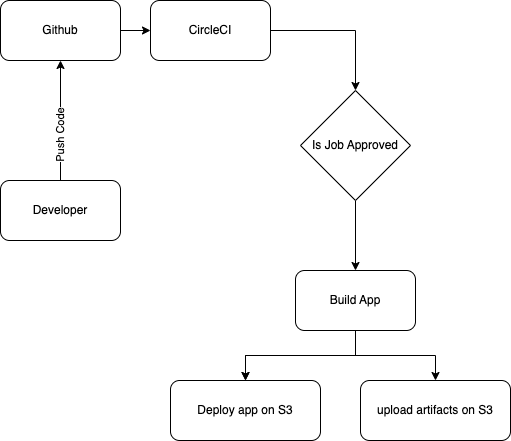

The diagram above was exported from draw.io. Its source (the exported page's mxGraphModel, read from the mxfile embedded in the PNG):
<mxGraphModel dx="954" dy="530" grid="1" gridSize="10" guides="1" tooltips="1" connect="1" arrows="1" fold="1" page="1" pageScale="1" pageWidth="827" pageHeight="1169" math="0" shadow="0">
  <root>
    <mxCell id="0" />
    <mxCell id="1" parent="0" />
    <mxCell id="3DbeITS9zAkTIqsN0w3--3" value="" style="edgeStyle=orthogonalEdgeStyle;rounded=0;orthogonalLoop=1;jettySize=auto;html=1;" edge="1" parent="1" source="3DbeITS9zAkTIqsN0w3--1" target="3DbeITS9zAkTIqsN0w3--2">
      <mxGeometry relative="1" as="geometry" />
    </mxCell>
    <mxCell id="3DbeITS9zAkTIqsN0w3--5" value="" style="edgeStyle=orthogonalEdgeStyle;rounded=0;orthogonalLoop=1;jettySize=auto;html=1;entryX=0.5;entryY=1;entryDx=0;entryDy=0;" edge="1" parent="1" source="3DbeITS9zAkTIqsN0w3--4" target="3DbeITS9zAkTIqsN0w3--1">
      <mxGeometry relative="1" as="geometry">
        <mxPoint x="280" y="300" as="targetPoint" />
      </mxGeometry>
    </mxCell>
    <mxCell id="3DbeITS9zAkTIqsN0w3--6" value="Push Code" style="edgeLabel;html=1;align=center;verticalAlign=middle;resizable=0;points=[];rotation=270;" vertex="1" connectable="0" parent="3DbeITS9zAkTIqsN0w3--5">
      <mxGeometry x="-0.2667" relative="1" as="geometry">
        <mxPoint x="-1" as="offset" />
      </mxGeometry>
    </mxCell>
    <mxCell id="3DbeITS9zAkTIqsN0w3--1" value="Github" style="rounded=1;whiteSpace=wrap;html=1;" vertex="1" parent="1">
      <mxGeometry x="170" y="180" width="120" height="60" as="geometry" />
    </mxCell>
    <mxCell id="3DbeITS9zAkTIqsN0w3--8" value="" style="edgeStyle=orthogonalEdgeStyle;rounded=0;orthogonalLoop=1;jettySize=auto;html=1;entryX=0.5;entryY=0;entryDx=0;entryDy=0;" edge="1" parent="1" source="3DbeITS9zAkTIqsN0w3--2" target="3DbeITS9zAkTIqsN0w3--9">
      <mxGeometry relative="1" as="geometry">
        <mxPoint x="520" y="270" as="targetPoint" />
      </mxGeometry>
    </mxCell>
    <mxCell id="3DbeITS9zAkTIqsN0w3--2" value="CircleCI" style="rounded=1;whiteSpace=wrap;html=1;" vertex="1" parent="1">
      <mxGeometry x="320" y="180" width="120" height="60" as="geometry" />
    </mxCell>
    <mxCell id="3DbeITS9zAkTIqsN0w3--4" value="Developer" style="rounded=1;whiteSpace=wrap;html=1;" vertex="1" parent="1">
      <mxGeometry x="170" y="360" width="120" height="60" as="geometry" />
    </mxCell>
    <mxCell id="3DbeITS9zAkTIqsN0w3--11" style="edgeStyle=orthogonalEdgeStyle;rounded=0;orthogonalLoop=1;jettySize=auto;html=1;exitX=0.5;exitY=1;exitDx=0;exitDy=0;entryX=0.5;entryY=0;entryDx=0;entryDy=0;" edge="1" parent="1" source="3DbeITS9zAkTIqsN0w3--9" target="3DbeITS9zAkTIqsN0w3--10">
      <mxGeometry relative="1" as="geometry" />
    </mxCell>
    <mxCell id="3DbeITS9zAkTIqsN0w3--9" value="Is Job Approved" style="rhombus;whiteSpace=wrap;html=1;" vertex="1" parent="1">
      <mxGeometry x="470" y="270" width="110" height="110" as="geometry" />
    </mxCell>
    <mxCell id="3DbeITS9zAkTIqsN0w3--13" value="" style="edgeStyle=orthogonalEdgeStyle;rounded=0;orthogonalLoop=1;jettySize=auto;html=1;" edge="1" parent="1" source="3DbeITS9zAkTIqsN0w3--10" target="3DbeITS9zAkTIqsN0w3--12">
      <mxGeometry relative="1" as="geometry" />
    </mxCell>
    <mxCell id="3DbeITS9zAkTIqsN0w3--14" value="" style="edgeStyle=orthogonalEdgeStyle;rounded=0;orthogonalLoop=1;jettySize=auto;html=1;" edge="1" parent="1" source="3DbeITS9zAkTIqsN0w3--10" target="3DbeITS9zAkTIqsN0w3--12">
      <mxGeometry relative="1" as="geometry" />
    </mxCell>
    <mxCell id="3DbeITS9zAkTIqsN0w3--16" style="edgeStyle=orthogonalEdgeStyle;rounded=0;orthogonalLoop=1;jettySize=auto;html=1;exitX=0.5;exitY=1;exitDx=0;exitDy=0;entryX=0.5;entryY=0;entryDx=0;entryDy=0;" edge="1" parent="1" source="3DbeITS9zAkTIqsN0w3--10" target="3DbeITS9zAkTIqsN0w3--15">
      <mxGeometry relative="1" as="geometry" />
    </mxCell>
    <mxCell id="3DbeITS9zAkTIqsN0w3--10" value="Build App" style="rounded=1;whiteSpace=wrap;html=1;" vertex="1" parent="1">
      <mxGeometry x="465" y="450" width="120" height="60" as="geometry" />
    </mxCell>
    <mxCell id="3DbeITS9zAkTIqsN0w3--12" value="Deploy app on S3" style="rounded=1;whiteSpace=wrap;html=1;" vertex="1" parent="1">
      <mxGeometry x="340" y="560" width="150" height="60" as="geometry" />
    </mxCell>
    <mxCell id="3DbeITS9zAkTIqsN0w3--15" value="upload artifacts on S3" style="rounded=1;whiteSpace=wrap;html=1;" vertex="1" parent="1">
      <mxGeometry x="530" y="560" width="150" height="60" as="geometry" />
    </mxCell>
  </root>
</mxGraphModel>